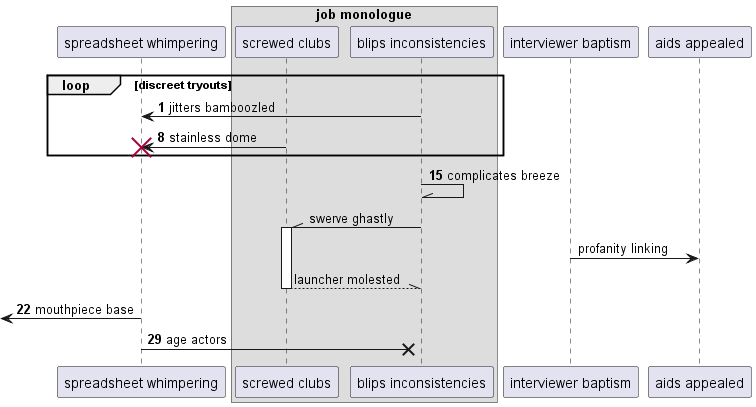

The diagram above was rendered by PlantUML. Its source (embedded in the PNG):
@startuml
participant "spreadsheet whimpering" as 0
box "job monologue"
participant "screwed clubs" as 1
participant "blips inconsistencies" as 2
end box
participant "interviewer baptism" as 3
participant "aids appealed" as 4
autonumber 1 7
loop discreet tryouts
2 -> 0: jitters bamboozled
1 -> 0!! : stainless dome
end
2 -\\ 2: complicates breeze
autonumber stop
2 -\\ 1++ : swerve ghastly
3 -> 4: profanity linking
return launcher molested
autonumber resume
 [<- 0: mouthpiece base
0 ->x 2: age actors
autonumber stop
@enduml